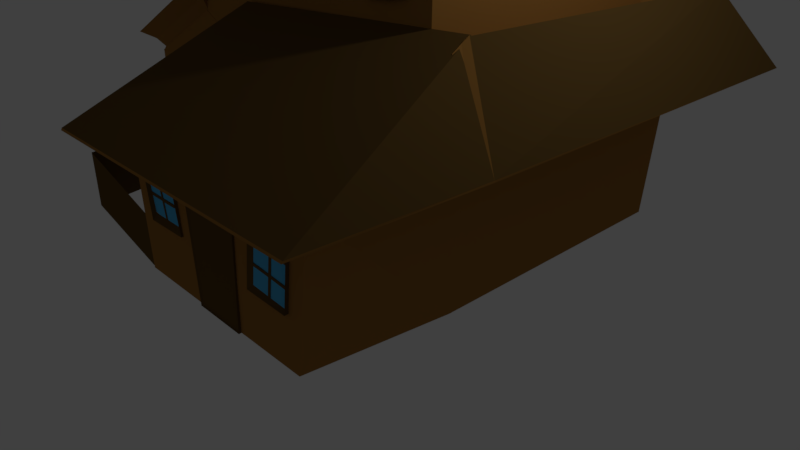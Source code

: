 # Source: house.blend  (saved by Blender 2.78.0; exported with 4.5.12 LTS)
import bpy
from mathutils import Matrix  # noqa: F401  (used for matrix-valued properties, if any)

bpy.ops.wm.read_factory_settings(use_empty=True)
scene = bpy.context.scene
scene.name = 'Scene'

# ---- collections
col_collection_1 = bpy.data.collections.new('Collection 1'); scene.collection.children.link(col_collection_1)

# ---- materials (node trees are filled in below, after node groups)
mat_material_003 = bpy.data.materials.new('Material.003')
mat_material_003.alpha_threshold = 0.0
mat_material_003.use_transparent_shadow = False
mat_material_003.diffuse_color = (0.281, 0.1228, 0.04527, 1.0)
mat_material_003.specular_color = (0.9551, 0.9114, 1.0)
mat_material_003.roughness = 0.5
mat_material_004 = bpy.data.materials.new('Material.004')
mat_material_004.alpha_threshold = 0.0
mat_material_004.use_transparent_shadow = False
mat_material_004.diffuse_color = (0.1282, 0.07211, 0.02033, 1.0)
mat_material_004.roughness = 0.5
mat_material_006 = bpy.data.materials.new('Material.006')
mat_material_006.alpha_threshold = 0.0
mat_material_006.use_transparent_shadow = False
mat_material_006.diffuse_color = (0.1574, 0.1208, 0.04289, 1.0)
mat_material_006.roughness = 0.5
mat_material_007 = bpy.data.materials.new('Material.007')
mat_material_007.alpha_threshold = 0.0
mat_material_007.use_transparent_shadow = False
mat_material_007.diffuse_color = (0.3424, 0.1625, 0.03769, 1.0)
mat_material_007.roughness = 0.5
mat_material_008 = bpy.data.materials.new('Material.008')
mat_material_008.alpha_threshold = 0.0
mat_material_008.use_transparent_shadow = False
mat_material_008.roughness = 0.5
mat_material_001 = bpy.data.materials.new('Material.001')
mat_material_001.alpha_threshold = 0.0
mat_material_001.use_transparent_shadow = False
mat_material_001.diffuse_color = (0.08625, 0.4563, 0.8, 1.0)
mat_material_001.roughness = 0.5

# ---- material node trees

# ---- world
world_world = bpy.data.worlds.new('World'); scene.world = world_world
world_world.color = (0.05088, 0.05088, 0.05088)
world_world.use_sun_shadow = False
world_world.sun_shadow_jitter_overblur = 0.0
world_world.cycles.sampling_method = 'MANUAL'

# ---- cameras
cam_camera = bpy.data.cameras.new('Camera')
cam_camera.clip_end = 100.0
cam_camera.lens = 35.0
cam_camera.sensor_width = 32.0
cam_camera.sensor_height = 18.0
cam_camera.ortho_scale = 7.314
cam_camera.dof.focus_distance = 0.0
cam_camera.dof.aperture_fstop = 128.0

# ---- lights
light_lamp = bpy.data.lights.new('Lamp', 'POINT')
light_lamp.transmission_factor = 0.0
light_lamp.cutoff_distance = 30.0
light_lamp.energy = 100.0
light_lamp.shadow_buffer_clip_start = 1.001
light_lamp.shadow_soft_size = 0.1
light_lamp.shadow_maximum_resolution = 0.006
light_lamp.use_absolute_resolution = True

# ---- meshes
me_cube_001 = bpy.data.meshes.new('Cube.001')
me_cube_001.from_pydata([(-2.277, -3.897, 0.4878), (-2.232, -4.006, 3.026), (-2.198, -1.442, 0.5088), (-2.232, -1.458, 3.026), (1.685, -3.986, 0.4772), (2.097, -4.056, 3.019), (1.987, -1.442, 0.4946), (2.21, -1.458, 3.026), (-2.346, -1.504, 3.933), (-2.346, -1.471, 3.933), (1.57, -1.52, 4.203), (1.57, -1.487, 4.203), (0.2845, -4.001, 0.4776), (-0.7381, -3.981, 0.4885), (0.4537, -4.059, 2.483), (-0.7762, -4.046, 2.53), (0.28, -3.938, 0.4767), (-0.7311, -3.918, 0.4901), (0.4555, -4.009, 2.485), (-0.7744, -3.997, 2.531), (0.2694, -3.98, 0.4959), (-0.7106, -3.962, 0.5064), (0.4315, -4.035, 2.462), (-0.7472, -4.024, 2.507), (1.531, -4.024, 1.462), (1.627, -4.029, 2.134), (0.8594, -4.055, 1.558), (0.9551, -4.06, 2.23), (1.558, -4.075, 1.403), (1.684, -4.094, 2.239), (0.7555, -4.096, 1.464), (0.8852, -4.103, 2.375), (1.555, -4.006, 1.404), (1.681, -4.025, 2.24), (0.7524, -4.026, 1.465), (0.8822, -4.033, 2.376), (-1.056, -3.936, 1.532), (-1.075, -3.999, 2.451), (-1.867, -3.943, 1.537), (-1.877, -3.99, 2.382), (-1.058, -4.005, 1.528), (-1.077, -4.068, 2.446), (-1.868, -4.013, 1.532), (-1.879, -4.059, 2.377), (-1.151, -3.975, 1.662), (-1.165, -4.021, 2.34), (-1.83, -3.956, 1.649), (-1.844, -4.003, 2.327), (-2.198, 3.559, 0.542), (-2.232, 3.542, 3.059), (1.987, 3.559, 0.5278), (2.21, 3.542, 3.059), (-3.923, -1.462, 3.998), (1.581, -1.507, 4.215), (-3.926, 3.538, 4.026), (1.777, 3.1, 3.926), (-5.634, -1.441, 0.463), (-5.668, -1.458, 2.98), (-5.634, 3.56, 0.4962), (-5.668, 3.543, 3.013), (-2.232, -1.458, 3.026), (-2.232, 3.542, 3.059), (-5.634, -1.441, 0.463), (-5.641, -1.454, 2.988), (-5.634, 3.56, 0.4962), (-5.641, 3.547, 3.021), (-3.923, -1.465, 3.993), (-3.923, 3.536, 4.026), (-3.963, -1.464, 3.967), (-3.963, 3.537, 4.001), (-5.155, -3.424, 1.529), (-5.508, -1.44, 1.459), (-5.14, -3.415, 0.4686), (-5.493, -1.432, 0.4714), (-2.256, -3.885, 1.392), (-2.276, -3.88, 0.4883), (-1.492, -3.94, 1.535), (-1.507, -3.994, 2.413), (-1.494, -4.009, 1.53), (-1.508, -4.063, 2.409), (-1.516, -3.965, 1.655), (-1.53, -4.011, 2.333), (-1.436, -3.94, 1.535), (-1.438, -4.009, 1.53), (-1.469, -3.966, 1.656), (-1.451, -3.995, 2.418), (-1.453, -4.064, 2.413), (-1.483, -4.013, 2.334), (-1.518, -3.97, 1.65), (-1.532, -4.022, 2.327), (-1.471, -3.976, 1.651), (-1.485, -4.023, 2.328), (-1.066, -3.97, 2.027), (-1.872, -3.968, 1.991), (-1.068, -4.039, 2.022), (-1.874, -4.037, 1.987), (-1.159, -4.0, 2.027), (-1.837, -3.981, 2.014), (-1.524, -3.99, 2.02), (-1.5, -3.969, 2.008), (-1.444, -3.969, 2.01), (-1.477, -3.991, 2.021), (-1.526, -3.998, 2.014), (-1.479, -4.001, 2.015), (-1.872, -3.965, 1.927), (-1.873, -4.034, 1.922), (-1.836, -3.978, 1.962), (-1.523, -3.986, 1.968), (-1.476, -3.988, 1.969), (-1.525, -3.994, 1.963), (-1.478, -3.998, 1.963), (-1.065, -3.965, 1.956), (-1.067, -4.034, 1.951), (-1.158, -3.996, 1.975), (-1.499, -3.965, 1.94), (-1.443, -3.965, 1.942), (-1.159, -3.999, 2.026), (-1.161, -4.01, 2.021), (-1.158, -3.996, 1.974), (-1.16, -4.006, 1.969), (-1.838, -3.984, 2.019), (-1.84, -3.992, 2.014), (-1.837, -3.98, 1.967), (-1.839, -3.988, 1.962), (1.312, -4.029, 2.303), (1.184, -4.015, 1.432), (1.315, -4.098, 2.302), (1.187, -4.085, 1.431), (1.316, -4.044, 2.179), (1.221, -4.038, 1.506), (1.257, -4.029, 2.312), (1.26, -4.099, 2.311), (1.27, -4.046, 2.185), (1.128, -4.017, 1.436), (1.131, -4.086, 1.435), (1.174, -4.04, 1.513), (1.319, -4.05, 2.183), (1.224, -4.049, 1.51), (1.273, -4.056, 2.189), (1.177, -4.051, 1.517), (0.8123, -4.03, 1.885), (1.613, -4.015, 1.79), (0.8154, -4.099, 1.884), (1.616, -4.084, 1.789), (0.9036, -4.057, 1.868), (1.575, -4.027, 1.773), (1.265, -4.041, 1.817), (1.243, -4.022, 1.834), (1.188, -4.023, 1.841), (1.218, -4.043, 1.823), (1.268, -4.049, 1.821), (1.221, -4.053, 1.828), (1.623, -4.016, 1.854), (1.626, -4.085, 1.853), (1.583, -4.027, 1.824), (1.272, -4.041, 1.868), (1.226, -4.043, 1.875), (1.275, -4.049, 1.873), (1.229, -4.054, 1.879), (0.8223, -4.03, 1.955), (0.8253, -4.099, 1.954), (0.911, -4.058, 1.92), (1.253, -4.023, 1.901), (1.197, -4.024, 1.908), (0.904, -4.057, 1.869), (0.9069, -4.068, 1.873), (0.9113, -4.057, 1.92), (0.9142, -4.068, 1.924), (1.575, -4.029, 1.767), (1.578, -4.037, 1.772), (1.582, -4.029, 1.819), (1.585, -4.037, 1.823), (-3.474, -1.517, 0.5018), (-4.553, -1.507, 0.4953), (-3.526, -1.507, 2.498), (-4.543, -1.505, 2.494), (-3.479, -1.454, 0.4989), (-4.547, -1.444, 0.4949), (-3.524, -1.457, 2.498), (-4.542, -1.455, 2.494), (-3.489, -1.495, 0.5194), (-4.526, -1.487, 0.5127), (-3.548, -1.484, 2.477), (-4.514, -1.483, 2.471), (-2.304, -3.158, 0.5064), (-2.27, -2.198, 0.5075), (-2.277, -3.264, 2.503), (-2.267, -2.084, 2.496), (-2.241, -3.154, 0.5029), (-2.208, -2.205, 0.5066), (-2.228, -3.266, 2.502), (-2.217, -2.086, 2.496), (-2.282, -3.143, 0.5237), (-2.251, -2.225, 0.5248), (-2.255, -3.242, 2.481), (-2.245, -2.113, 2.473), (-3.947, -1.397, 6.213), (1.557, -1.442, 6.43), (-3.95, 3.602, 6.242), (1.753, 3.165, 6.141), (-4.211, -1.604, 6.45), (1.803, -1.653, 6.688), (-4.215, 3.859, 6.482), (2.017, 3.381, 6.372), (-4.215, -1.593, 6.829), (1.799, -1.642, 7.067), (-4.219, 3.87, 6.861), (2.013, 3.392, 6.751), (-3.896, -1.312, 6.756), (1.485, -1.356, 6.969), (-3.899, 3.575, 6.784), (1.676, 3.147, 6.686), (-1.176, -1.302, 8.653), (-1.149, -1.346, 8.692), (-1.176, 3.585, 8.522), (-1.148, 3.594, 8.538), (-2.48, -1.444, 4.796), (-2.49, -1.423, 5.66), (-3.231, -1.439, 4.819), (-3.32, -1.416, 5.628), (-2.482, -1.513, 4.798), (-2.492, -1.492, 5.662), (-3.233, -1.509, 4.821), (-3.322, -1.485, 5.63), (-2.578, -1.47, 4.927), (-2.578, -1.455, 5.55), (-3.197, -1.442, 4.933), (-3.286, -1.434, 5.575), (-2.916, -1.446, 4.789), (-2.951, -1.418, 5.668), (-2.918, -1.516, 4.791), (-2.953, -1.487, 5.67), (-2.943, -1.46, 4.911), (-2.973, -1.443, 5.589), (-2.86, -1.446, 4.79), (-2.862, -1.516, 4.792), (-2.896, -1.461, 4.913), (-2.865, -1.42, 5.678), (-2.897, -1.488, 5.676), (-2.926, -1.444, 5.591), (-2.945, -1.466, 4.906), (-2.974, -1.454, 5.585), (-2.898, -1.471, 4.908), (-2.927, -1.455, 5.587), (-2.472, -1.433, 5.236), (-3.307, -1.431, 5.238), (-2.474, -1.503, 5.237), (-3.309, -1.5, 5.239), (-2.564, -1.462, 5.237), (-3.272, -1.442, 5.262), (-2.959, -1.451, 5.276), (-2.905, -1.433, 5.207), (-2.849, -1.433, 5.211), (-2.912, -1.452, 5.278), (-2.961, -1.459, 5.271), (-2.914, -1.463, 5.274), (-3.305, -1.433, 5.173), (-3.307, -1.503, 5.175), (-3.27, -1.443, 5.21), (-2.957, -1.452, 5.224), (-2.91, -1.453, 5.226), (-2.959, -1.46, 5.219), (-2.912, -1.464, 5.222), (-2.469, -1.435, 5.165), (-2.471, -1.504, 5.167), (-2.562, -1.464, 5.185), (-2.902, -1.435, 5.14), (-2.846, -1.435, 5.143), (-2.565, -1.462, 5.236), (-2.567, -1.473, 5.231), (-2.562, -1.464, 5.184), (-2.564, -1.474, 5.18), (-3.273, -1.444, 5.267), (-3.275, -1.453, 5.263), (-3.271, -1.445, 5.215), (-3.273, -1.454, 5.211), (-0.5632, -1.43, 5.699), (-1.509, -1.43, 5.732), (-0.5592, -1.464, 4.92), (-1.442, -1.473, 4.909), (-0.5634, -1.5, 5.701), (-1.509, -1.5, 5.734), (-0.5594, -1.533, 4.923), (-1.443, -1.543, 4.912), (-0.6987, -1.465, 5.61), (-1.403, -1.466, 5.64), (-0.6709, -1.475, 4.961), (-1.387, -1.488, 4.942), (-0.5812, -1.462, 5.264), (-1.461, -1.452, 5.28), (-0.5814, -1.531, 5.267), (-1.462, -1.521, 5.283), (-0.7039, -1.479, 5.245), (-1.383, -1.477, 5.255), (-0.5789, -1.458, 5.32), (-0.5791, -1.527, 5.323), (-0.7033, -1.477, 5.292), (-1.466, -1.448, 5.366), (-1.465, -1.518, 5.338), (-1.382, -1.475, 5.302), (-0.6991, -1.485, 5.244), (-1.378, -1.488, 5.254), (-0.6987, -1.487, 5.291), (-1.378, -1.486, 5.301), (-1.002, -1.427, 5.732), (-1.052, -1.48, 4.901), (-1.002, -1.496, 5.735), (-1.052, -1.55, 4.903), (-1.007, -1.462, 5.642), (-1.074, -1.489, 4.937), (-1.069, -1.478, 5.251), (-0.998, -1.455, 5.299), (-0.9985, -1.451, 5.355), (-1.069, -1.476, 5.298), (-1.065, -1.486, 5.249), (-1.064, -1.487, 5.296), (-0.987, -1.481, 4.899), (-0.9872, -1.551, 4.902), (-1.022, -1.49, 4.936), (-1.017, -1.478, 5.25), (-1.017, -1.476, 5.297), (-1.013, -1.486, 5.248), (-1.012, -1.487, 5.296), (-0.9311, -1.427, 5.731), (-0.9313, -1.497, 5.734), (-0.9551, -1.463, 5.641), (-0.9306, -1.456, 5.298), (-0.9306, -1.452, 5.354), (-1.006, -1.462, 5.642), (-1.002, -1.473, 5.64), (-0.9544, -1.462, 5.641), (-0.9499, -1.473, 5.64), (-1.079, -1.492, 4.937), (-1.075, -1.5, 4.935), (-1.027, -1.492, 4.936), (-1.022, -1.5, 4.934), (-2.48, -1.444, 4.796), (-2.49, -1.423, 5.66), (-3.231, -1.439, 4.819), (-3.32, -1.416, 5.628), (-2.482, -1.513, 4.798), (-2.492, -1.492, 5.662), (-3.233, -1.509, 4.821), (-3.322, -1.485, 5.63), (-2.578, -1.47, 4.927), (-2.578, -1.455, 5.55), (-3.197, -1.442, 4.933), (-3.286, -1.434, 5.575), (-2.916, -1.446, 4.789), (-2.951, -1.418, 5.668), (-2.918, -1.516, 4.791), (-2.953, -1.487, 5.67), (-2.943, -1.46, 4.911), (-2.973, -1.443, 5.589), (-2.86, -1.446, 4.79), (-2.862, -1.516, 4.792), (-2.896, -1.461, 4.913), (-2.865, -1.42, 5.678), (-2.897, -1.488, 5.676), (-2.926, -1.444, 5.591), (-2.945, -1.466, 4.906), (-2.974, -1.454, 5.585), (-2.898, -1.471, 4.908), (-2.927, -1.455, 5.587), (-2.472, -1.433, 5.236), (-3.307, -1.431, 5.238), (-2.474, -1.503, 5.237), (-3.309, -1.5, 5.239), (-2.564, -1.462, 5.237), (-3.272, -1.442, 5.262), (-2.959, -1.451, 5.276), (-2.905, -1.433, 5.207), (-2.849, -1.433, 5.211), (-2.912, -1.452, 5.278), (-2.961, -1.459, 5.271), (-2.914, -1.463, 5.274), (-3.305, -1.433, 5.173), (-3.307, -1.503, 5.175), (-3.27, -1.443, 5.21), (-2.957, -1.452, 5.224), (-2.91, -1.453, 5.226), (-2.959, -1.46, 5.219), (-2.912, -1.464, 5.222), (-2.469, -1.435, 5.165), (-2.471, -1.504, 5.167), (-2.562, -1.464, 5.185), (-2.902, -1.435, 5.14), (-2.846, -1.435, 5.143), (-2.565, -1.462, 5.236), (-2.567, -1.473, 5.231), (-2.562, -1.464, 5.184), (-2.564, -1.474, 5.18), (-3.273, -1.444, 5.267), (-3.275, -1.453, 5.263), (-3.271, -1.445, 5.215), (-3.273, -1.454, 5.211), (1.119, -1.454, 5.747), (0.2554, -1.459, 5.715), (1.116, -1.478, 4.996), (0.3086, -1.482, 4.887), (1.12, -1.524, 5.748), (0.2558, -1.529, 5.716), (1.116, -1.547, 4.997), (0.3091, -1.551, 4.887), (0.992, -1.488, 5.647), (0.369, -1.491, 5.632), (1.001, -1.482, 5.028), (0.3609, -1.497, 4.923), (1.137, -1.472, 5.312), (0.2588, -1.472, 5.255), (1.138, -1.542, 5.312), (0.2593, -1.541, 5.256), (1.017, -1.49, 5.282), (0.3394, -1.495, 5.236), (1.135, -1.47, 5.368), (1.136, -1.539, 5.368), (1.014, -1.49, 5.329), (0.2477, -1.471, 5.34), (0.2518, -1.54, 5.311), (0.3362, -1.495, 5.283), (1.022, -1.496, 5.281), (0.3442, -1.506, 5.235), (1.018, -1.5, 5.328), (0.3409, -1.506, 5.282), (0.6796, -1.456, 5.744), (0.6987, -1.485, 4.91), (0.68, -1.526, 5.745), (0.6991, -1.554, 4.911), (0.6819, -1.489, 5.653), (0.6738, -1.495, 4.944), (0.6523, -1.493, 5.258), (0.7192, -1.471, 5.313), (0.7141, -1.469, 5.368), (0.6491, -1.493, 5.304), (0.6572, -1.502, 5.256), (0.6539, -1.503, 5.303), (0.7634, -1.485, 4.914), (0.7638, -1.555, 4.915), (0.7257, -1.495, 4.948), (0.7043, -1.493, 5.261), (0.701, -1.492, 5.308), (0.7092, -1.501, 5.26), (0.7058, -1.503, 5.307), (0.7499, -1.456, 5.749), (0.7504, -1.525, 5.75), (0.7338, -1.489, 5.657), (0.7865, -1.471, 5.317), (0.7818, -1.469, 5.373), (0.6762, -1.478, 5.66), (0.6809, -1.489, 5.659), (0.7281, -1.478, 5.663), (0.7329, -1.488, 5.662), (0.6685, -1.497, 4.944), (0.6734, -1.506, 4.942), (0.7205, -1.497, 4.947), (0.7254, -1.505, 4.946), (2.196, -2.007, 6.9), (2.439, 3.708, 6.541), (-4.636, 4.251, 6.666), (-4.632, -1.951, 6.63), (-1.181, 4.263, 8.871), (-1.146, -1.994, 9.087), (-1.145, 4.275, 8.891), (-1.181, -1.939, 9.038), (2.196, -2.005, 6.98), (2.439, 3.71, 6.622), (-4.636, 4.253, 6.746), (-4.632, -1.949, 6.71), (-1.181, 4.265, 8.951), (-1.146, -1.992, 9.168), (-1.145, 4.276, 8.971), (-1.181, -1.937, 9.118), (2.226, -1.446, 3.081), (2.113, -4.038, 3.074), (-2.207, -3.988, 3.081), (1.588, -1.475, 4.255), (1.588, -1.508, 4.255), (-2.321, -1.491, 3.986), (-2.207, 3.545, 3.114), (2.226, 3.545, 3.114), (-3.954, 3.522, 4.031), (1.738, 3.085, 3.931), (1.599, -1.494, 4.268), (-5.61, 3.549, 3.076), (-5.61, -1.442, 3.043), (-3.935, 3.54, 4.054), (-3.935, -1.452, 4.021), (2.548, -1.568, 3.123), (2.426, -4.381, 3.115), (-2.262, -4.326, 3.123), (1.855, -1.599, 4.397), (1.868, -1.52, 4.376), (-2.373, -1.502, 4.083), (-1.761, 4.093, 3.387), (2.548, 3.848, 3.159), (-3.914, 3.56, 4.386), (2.023, 3.35, 4.05), (1.868, -1.62, 4.411), (-5.731, 3.864, 3.227), (-5.731, -1.552, 3.191), (-3.915, 3.854, 4.287), (-3.915, -1.562, 4.251), (3.078, -1.807, 3.082), (2.938, -5.016, 3.074), (-2.411, -4.954, 3.082), (2.287, -1.843, 4.537), (2.293, -1.547, 4.561), (-2.546, -1.526, 4.228), (-1.814, 5.433, 3.195), (3.078, 4.373, 3.123), (-3.948, 4.408, 4.547), (2.396, 2.984, 4.315), (2.301, -1.867, 4.552), (-6.007, 4.424, 3.35), (-5.99, -1.747, 3.307), (-3.948, 4.416, 4.545), (-3.932, -1.754, 4.502), (3.081, -1.869, 3.117), (2.955, -5.009, 3.115), (-2.393, -4.947, 3.123), (2.309, -1.573, 4.736), (2.258, -1.485, 4.715), (-2.57, -1.533, 4.382), (-1.853, 5.421, 3.188), (3.54, 4.606, 3.344), (-3.931, 4.415, 4.588), (2.888, 3.512, 4.708), (2.291, -1.583, 4.717), (-5.989, 4.431, 3.391), (-5.982, -1.672, 3.34), (-3.931, 4.423, 4.585), (-3.937, -1.705, 4.492)], [], [(0, 1, 3, 2), (8, 1, 474, 477), (6, 7, 5, 4), (4, 5, 1, 0), (2, 6, 4, 0), (3, 1, 8, 9), (11, 9, 8, 10), (5, 7, 472, 473), (7, 3, 9, 11), (51, 49, 478, 479), (15, 13, 21, 23), (16, 17, 19, 18), (13, 15, 19, 17), (14, 12, 16, 18), (15, 14, 18, 19), (12, 13, 17, 16), (20, 22, 23, 21), (12, 14, 22, 20), (14, 15, 23, 22), (13, 12, 20, 21), (153, 29, 25, 154), (125, 32, 28, 127), (146, 129, 24, 145), (142, 30, 26, 144), (140, 34, 30, 142), (131, 31, 27, 132), (147, 141, 32, 125), (152, 33, 29, 153), (127, 28, 24, 129), (130, 35, 31, 131), (99, 93, 39, 77), (79, 43, 47, 81), (77, 39, 43, 79), (82, 36, 40, 83), (104, 38, 42, 105), (92, 37, 41, 94), (98, 81, 47, 97), (83, 40, 44, 84), (105, 42, 46, 106), (94, 41, 45, 96), (48, 49, 51, 50), (48, 2, 56, 58), (7, 6, 50, 51), (6, 2, 48, 50), (3, 7, 53, 52), (10, 8, 477, 476), (49, 3, 52, 54), (59, 58, 64, 65), (2, 3, 57, 56), (49, 48, 58, 59), (58, 56, 62, 64), (62, 63, 65, 64), (61, 65, 69, 67), (57, 3, 60, 63), (3, 49, 61, 60), (56, 57, 63, 62), (49, 59, 65, 61), (66, 67, 69, 68), (60, 61, 67, 66), (63, 60, 66, 68), (54, 55, 481, 480), (70, 71, 73, 72), (70, 72, 75, 74), (42, 78, 80, 46), (107, 80, 88, 109), (38, 76, 78, 42), (85, 77, 79, 86), (86, 79, 81, 87), (100, 99, 77, 85), (92, 100, 85, 37), (41, 86, 87, 45), (37, 85, 86, 41), (96, 45, 87, 101), (78, 83, 84, 80), (76, 82, 83, 78), (103, 91, 89, 102), (87, 81, 89, 91), (80, 84, 90, 88), (101, 87, 91, 103), (101, 103, 117, 116), (110, 103, 102, 109), (113, 96, 101, 108), (111, 115, 100, 92), (115, 114, 99, 100), (81, 98, 102, 89), (112, 94, 96, 113), (43, 95, 97, 47), (107, 98, 97, 106), (111, 92, 94, 112), (39, 93, 95, 43), (114, 104, 93, 99), (76, 38, 104, 114), (36, 111, 112, 40), (80, 107, 106, 46), (40, 112, 113, 44), (82, 76, 114, 115), (36, 82, 115, 111), (44, 113, 108, 84), (90, 110, 109, 88), (84, 108, 110, 90), (109, 102, 121, 123), (95, 105, 106, 97), (93, 104, 105, 95), (118, 116, 117, 119), (103, 110, 119, 117), (108, 101, 116, 118), (110, 108, 118, 119), (120, 122, 123, 121), (98, 107, 122, 120), (107, 109, 123, 122), (102, 98, 120, 121), (29, 126, 128, 25), (155, 128, 136, 157), (33, 124, 126, 29), (133, 125, 127, 134), (134, 127, 129, 135), (148, 147, 125, 133), (140, 148, 133, 34), (30, 134, 135, 26), (34, 133, 134, 30), (144, 26, 135, 149), (126, 131, 132, 128), (124, 130, 131, 126), (151, 139, 137, 150), (135, 129, 137, 139), (128, 132, 138, 136), (149, 135, 139, 151), (149, 151, 165, 164), (158, 151, 150, 157), (161, 144, 149, 156), (159, 163, 148, 140), (163, 162, 147, 148), (129, 146, 150, 137), (160, 142, 144, 161), (28, 143, 145, 24), (155, 146, 145, 154), (159, 140, 142, 160), (32, 141, 143, 28), (162, 152, 141, 147), (124, 33, 152, 162), (35, 159, 160, 31), (128, 155, 154, 25), (31, 160, 161, 27), (130, 124, 162, 163), (35, 130, 163, 159), (27, 161, 156, 132), (138, 158, 157, 136), (132, 156, 158, 138), (157, 150, 169, 171), (143, 153, 154, 145), (141, 152, 153, 143), (166, 164, 165, 167), (151, 158, 167, 165), (156, 149, 164, 166), (158, 156, 166, 167), (168, 170, 171, 169), (146, 155, 170, 168), (155, 157, 171, 170), (150, 146, 168, 169), (175, 173, 181, 183), (176, 177, 179, 178), (173, 175, 179, 177), (174, 172, 176, 178), (175, 174, 178, 179), (172, 173, 177, 176), (180, 182, 183, 181), (172, 174, 182, 180), (174, 175, 183, 182), (173, 172, 180, 181), (187, 185, 193, 195), (188, 189, 191, 190), (185, 187, 191, 189), (186, 184, 188, 190), (187, 186, 190, 191), (184, 185, 189, 188), (192, 194, 195, 193), (184, 186, 194, 192), (186, 187, 195, 194), (185, 184, 192, 193), (54, 52, 196, 198), (52, 53, 197, 196), (199, 198, 202, 203), (198, 196, 200, 202), (55, 54, 198, 199), (53, 55, 199, 197), (200, 201, 205, 204), (201, 203, 207, 205), (197, 199, 203, 201), (196, 197, 201, 200), (207, 206, 210, 211), (206, 204, 208, 210), (202, 200, 204, 206), (203, 202, 206, 207), (208, 212, 463, 459), (211, 210, 214, 215), (205, 207, 211, 209), (204, 205, 209, 208), (213, 215, 212), (215, 214, 212), (208, 209, 213, 212), (215, 213, 461, 462), (251, 245, 219, 229), (231, 223, 227, 233), (229, 219, 223, 231), (234, 216, 220, 235), (256, 218, 222, 257), (244, 217, 221, 246), (250, 233, 227, 249), (235, 220, 224, 236), (257, 222, 226, 258), (246, 221, 225, 248), (222, 230, 232, 226), (259, 232, 240, 261), (218, 228, 230, 222), (237, 229, 231, 238), (238, 231, 233, 239), (252, 251, 229, 237), (244, 252, 237, 217), (221, 238, 239, 225), (217, 237, 238, 221), (248, 225, 239, 253), (230, 235, 236, 232), (228, 234, 235, 230), (255, 243, 241, 254), (239, 233, 241, 243), (232, 236, 242, 240), (253, 239, 243, 255), (253, 255, 269, 268), (262, 255, 254, 261), (265, 248, 253, 260), (263, 267, 252, 244), (267, 266, 251, 252), (233, 250, 254, 241), (264, 246, 248, 265), (223, 247, 249, 227), (259, 250, 249, 258), (263, 244, 246, 264), (219, 245, 247, 223), (266, 256, 245, 251), (228, 218, 256, 266), (216, 263, 264, 220), (232, 259, 258, 226), (220, 264, 265, 224), (234, 228, 266, 267), (216, 234, 267, 263), (224, 265, 260, 236), (242, 262, 261, 240), (236, 260, 262, 242), (261, 254, 273, 275), (247, 257, 258, 249), (245, 256, 257, 247), (270, 268, 269, 271), (255, 262, 271, 269), (260, 253, 268, 270), (262, 260, 270, 271), (272, 274, 275, 273), (250, 259, 274, 272), (259, 261, 275, 274), (254, 250, 272, 273), (311, 305, 279, 289), (291, 283, 287, 293), (289, 279, 283, 291), (294, 276, 280, 295), (316, 278, 282, 317), (304, 277, 281, 306), (310, 293, 287, 309), (295, 280, 284, 296), (317, 282, 286, 318), (306, 281, 285, 308), (282, 290, 292, 286), (319, 292, 300, 321), (278, 288, 290, 282), (297, 289, 291, 298), (298, 291, 293, 299), (312, 311, 289, 297), (304, 312, 297, 277), (281, 298, 299, 285), (277, 297, 298, 281), (308, 285, 299, 313), (290, 295, 296, 292), (288, 294, 295, 290), (315, 303, 301, 314), (299, 293, 301, 303), (292, 296, 302, 300), (313, 299, 303, 315), (313, 315, 329, 328), (322, 315, 314, 321), (325, 308, 313, 320), (323, 327, 312, 304), (327, 326, 311, 312), (293, 310, 314, 301), (324, 306, 308, 325), (283, 307, 309, 287), (319, 310, 309, 318), (323, 304, 306, 324), (279, 305, 307, 283), (326, 316, 305, 311), (288, 278, 316, 326), (276, 323, 324, 280), (292, 319, 318, 286), (280, 324, 325, 284), (294, 288, 326, 327), (276, 294, 327, 323), (284, 325, 320, 296), (302, 322, 321, 300), (296, 320, 322, 302), (321, 314, 333, 335), (307, 317, 318, 309), (305, 316, 317, 307), (330, 328, 329, 331), (315, 322, 331, 329), (320, 313, 328, 330), (322, 320, 330, 331), (332, 334, 335, 333), (310, 319, 334, 332), (319, 321, 335, 334), (314, 310, 332, 333), (371, 365, 339, 349), (351, 343, 347, 353), (349, 339, 343, 351), (354, 336, 340, 355), (376, 338, 342, 377), (364, 337, 341, 366), (370, 353, 347, 369), (355, 340, 344, 356), (377, 342, 346, 378), (366, 341, 345, 368), (342, 350, 352, 346), (379, 352, 360, 381), (338, 348, 350, 342), (357, 349, 351, 358), (358, 351, 353, 359), (372, 371, 349, 357), (364, 372, 357, 337), (341, 358, 359, 345), (337, 357, 358, 341), (368, 345, 359, 373), (350, 355, 356, 352), (348, 354, 355, 350), (375, 363, 361, 374), (359, 353, 361, 363), (352, 356, 362, 360), (373, 359, 363, 375), (373, 375, 389, 388), (382, 375, 374, 381), (385, 368, 373, 380), (383, 387, 372, 364), (387, 386, 371, 372), (353, 370, 374, 361), (384, 366, 368, 385), (343, 367, 369, 347), (379, 370, 369, 378), (383, 364, 366, 384), (339, 365, 367, 343), (386, 376, 365, 371), (348, 338, 376, 386), (336, 383, 384, 340), (352, 379, 378, 346), (340, 384, 385, 344), (354, 348, 386, 387), (336, 354, 387, 383), (344, 385, 380, 356), (362, 382, 381, 360), (356, 380, 382, 362), (381, 374, 393, 395), (367, 377, 378, 369), (365, 376, 377, 367), (390, 388, 389, 391), (375, 382, 391, 389), (380, 373, 388, 390), (382, 380, 390, 391), (392, 394, 395, 393), (370, 379, 394, 392), (379, 381, 395, 394), (374, 370, 392, 393), (431, 425, 399, 409), (411, 403, 407, 413), (409, 399, 403, 411), (414, 396, 400, 415), (436, 398, 402, 437), (424, 397, 401, 426), (430, 413, 407, 429), (415, 400, 404, 416), (437, 402, 406, 438), (426, 401, 405, 428), (402, 410, 412, 406), (439, 412, 420, 441), (398, 408, 410, 402), (417, 409, 411, 418), (418, 411, 413, 419), (432, 431, 409, 417), (424, 432, 417, 397), (401, 418, 419, 405), (397, 417, 418, 401), (428, 405, 419, 433), (410, 415, 416, 412), (408, 414, 415, 410), (435, 423, 421, 434), (419, 413, 421, 423), (412, 416, 422, 420), (433, 419, 423, 435), (433, 435, 449, 448), (442, 435, 434, 441), (445, 428, 433, 440), (443, 447, 432, 424), (447, 446, 431, 432), (413, 430, 434, 421), (444, 426, 428, 445), (403, 427, 429, 407), (439, 430, 429, 438), (443, 424, 426, 444), (399, 425, 427, 403), (446, 436, 425, 431), (408, 398, 436, 446), (396, 443, 444, 400), (412, 439, 438, 406), (400, 444, 445, 404), (414, 408, 446, 447), (396, 414, 447, 443), (404, 445, 440, 416), (422, 442, 441, 420), (416, 440, 442, 422), (441, 434, 453, 455), (427, 437, 438, 429), (425, 436, 437, 427), (450, 448, 449, 451), (435, 442, 451, 449), (440, 433, 448, 450), (442, 440, 450, 451), (452, 454, 455, 453), (430, 439, 454, 452), (439, 441, 455, 454), (434, 430, 452, 453), (462, 461, 469, 470), (457, 462, 470, 465), (214, 210, 458, 460), (211, 215, 462, 457), (209, 211, 457, 456), (212, 214, 460, 463), (213, 209, 456, 461), (210, 208, 459, 458), (464, 465, 470, 469), (466, 467, 471, 468), (458, 459, 467, 466), (461, 456, 464, 469), (463, 460, 468, 471), (460, 458, 466, 468), (456, 457, 465, 464), (459, 463, 471, 467), (478, 480, 495, 493), (482, 472, 487, 497), (477, 474, 489, 492), (476, 477, 492, 491), (481, 482, 497, 496), (55, 53, 482, 481), (69, 65, 483, 485), (7, 51, 479, 472), (65, 63, 484, 483), (1, 5, 473, 474), (7, 11, 475, 472), (53, 7, 472, 482), (63, 68, 486, 484), (68, 69, 485, 486), (49, 54, 480, 478), (11, 10, 476, 475), (499, 501, 516, 514), (490, 491, 506, 505), (495, 496, 511, 510), (500, 498, 513, 515), (489, 488, 503, 504), (472, 475, 490, 487), (483, 484, 499, 498), (479, 478, 493, 494), (473, 472, 487, 488), (486, 485, 500, 501), (472, 479, 494, 487), (474, 473, 488, 489), (485, 483, 498, 500), (480, 481, 496, 495), (475, 476, 491, 490), (484, 486, 501, 499), (504, 503, 518, 519), (502, 509, 524, 517), (516, 515, 530, 531), (503, 502, 517, 518), (509, 508, 523, 524), (496, 497, 512, 511), (491, 492, 507, 506), (492, 489, 504, 507), (497, 487, 502, 512), (493, 495, 510, 508), (487, 490, 505, 502), (498, 499, 514, 513), (494, 493, 508, 509), (488, 487, 502, 503), (501, 500, 515, 516), (487, 494, 509, 502), (517, 524, 526, 527), (519, 518, 521, 522), (518, 517, 520, 521), (524, 523, 525, 526), (528, 529, 531, 530), (515, 513, 528, 530), (510, 511, 526, 525), (505, 506, 521, 520), (514, 516, 531, 529), (511, 512, 527, 526), (506, 507, 522, 521), (507, 504, 519, 522), (512, 502, 517, 527), (508, 510, 525, 523), (502, 505, 520, 517), (513, 514, 529, 528)])
me_cube_001.polygons.foreach_set('material_index', [3, 3, 3, 3, 3, 3, 3, 3, 3, 3, 1, 1, 1, 1, 1, 1, 1, 1, 1, 1, 1, 1, 5, 1, 1, 1, 1, 1, 1, 1, 1, 1, 1, 1, 1, 1, 5, 1, 1, 1, 3, 3, 3, 3, 3, 3, 3, 3, 3, 3, 3, 3, 3, 3, 3, 3, 3, 3, 3, 3, 3, 1, 1, 1, 1, 1, 1, 1, 1, 1, 1, 1, 5, 1, 1, 1, 1, 1, 1, 1, 1, 1, 1, 1, 1, 1, 1, 1, 1, 1, 1, 1, 1, 5, 1, 1, 1, 5, 1, 1, 1, 1, 1, 1, 1, 1, 1, 1, 1, 1, 1, 1, 1, 1, 1, 1, 1, 1, 1, 1, 5, 1, 1, 1, 1, 1, 1, 1, 1, 1, 1, 1, 1, 1, 1, 1, 1, 1, 1, 1, 1, 5, 1, 1, 1, 5, 1, 1, 1, 1, 1, 1, 1, 1, 1, 1, 1, 1, 1, 1, 1, 1, 1, 1, 1, 1, 1, 1, 1, 1, 1, 1, 1, 1, 1, 1, 1, 1, 1, 3, 3, 1, 1, 3, 3, 1, 1, 1, 1, 1, 1, 1, 1, 3, 1, 1, 1, 3, 3, 3, 3, 0, 0, 0, 0, 0, 0, 0, 0, 0, 0, 0, 0, 0, 0, 0, 0, 0, 0, 0, 0, 0, 0, 0, 0, 0, 0, 0, 0, 0, 0, 0, 0, 0, 0, 0, 0, 0, 0, 0, 0, 0, 0, 0, 0, 0, 0, 0, 0, 0, 0, 0, 0, 0, 0, 0, 0, 0, 0, 1, 1, 1, 1, 1, 1, 5, 1, 1, 1, 1, 1, 1, 1, 1, 1, 1, 1, 1, 5, 1, 1, 1, 1, 1, 1, 1, 1, 1, 1, 1, 1, 1, 1, 1, 1, 1, 1, 1, 1, 5, 1, 1, 1, 5, 1, 1, 1, 1, 1, 1, 1, 1, 1, 1, 1, 1, 1, 1, 1, 1, 1, 1, 1, 5, 1, 1, 1, 1, 1, 1, 1, 1, 1, 1, 1, 1, 5, 1, 1, 1, 1, 1, 1, 1, 1, 1, 1, 1, 1, 1, 1, 1, 1, 1, 1, 1, 1, 5, 1, 1, 1, 5, 1, 1, 1, 1, 1, 1, 1, 1, 1, 1, 1, 1, 1, 1, 1, 1, 1, 1, 1, 5, 1, 1, 1, 1, 1, 1, 1, 1, 1, 1, 1, 1, 5, 1, 1, 1, 1, 1, 1, 1, 1, 1, 1, 1, 1, 1, 1, 1, 1, 1, 1, 1, 1, 5, 1, 1, 1, 5, 1, 1, 1, 1, 1, 1, 1, 1, 1, 1, 1, 1, 1, 3, 1, 1, 1, 1, 3, 3, 1, 1, 1, 1, 3, 3, 1, 1, 3, 3, 3, 3, 3, 3, 3, 3, 3, 3, 3, 3, 3, 3, 3, 3, 3, 3, 3, 3, 3, 3, 3, 3, 3, 3, 3, 3, 3, 3, 3, 3, 3, 3, 3, 3, 3, 3, 3, 3, 3, 3, 3, 3, 3, 3, 3, 3, 3, 1, 1, 1, 1, 1, 3, 3, 3, 3, 3, 3, 3, 3, 3, 3, 3])
me_cube_001.materials.append(mat_material_003)
me_cube_001.materials.append(mat_material_004)
me_cube_001.materials.append(mat_material_006)
me_cube_001.materials.append(mat_material_007)
me_cube_001.materials.append(mat_material_008)
me_cube_001.materials.append(mat_material_001)
me_cube_001.use_remesh_preserve_volume = False
me_cube_001.use_remesh_preserve_attributes = False
me_cube_001.use_mirror_vertex_groups = False
me_cube_001.update()

# ---- objects
ob_cube = bpy.data.objects.new('Cube', me_cube_001)
ob_lamp = bpy.data.objects.new('Lamp', light_lamp)
ob_camera = bpy.data.objects.new('Camera', cam_camera)

# ---- transforms, parenting, visibility, modifiers, constraints
ob_cube.location = (0.4695, 0.5227, -0.1496)
ob_cube.scale = (0.7382, 0.7382, 0.7382)
ob_cube.lineart.crease_threshold = 0.0
ob_lamp.location = (4.076, 1.005, 5.904)
ob_lamp.rotation_euler = (0.6503, 0.05522, 1.866)
ob_lamp.lock_rotations_4d = False
ob_lamp.empty_display_type = 'ARROWS'
ob_lamp.color = (0.0, 0.0, 0.0, 0.0)
ob_lamp.lineart.crease_threshold = 0.0
ob_camera.location = (7.481, -6.508, 5.344)
ob_camera.rotation_euler = (1.109, 0.0, 0.8149)
ob_camera.lock_rotations_4d = False
ob_camera.empty_display_type = 'ARROWS'
ob_camera.color = (0.0, 0.0, 0.0, 0.0)
ob_camera.display_type = 'WIRE'
ob_camera.lineart.crease_threshold = 0.0

# ---- collection membership
col_collection_1.objects.link(ob_cube)
col_collection_1.objects.link(ob_lamp)
col_collection_1.objects.link(ob_camera)

# ---- scene / render settings (as saved in the file)
scene.camera = ob_camera
scene.frame_start = 1; scene.frame_end = 250; scene.frame_set(8)
scene.render.engine = 'BLENDER_EEVEE_NEXT'
scene.render.resolution_percentage = 50
scene.render.dither_intensity = 0.0
scene.cycles.use_denoising = False
scene.cycles.samples = 128
scene.cycles.sampling_pattern = 'TABULATED_SOBOL'
scene.cycles.light_sampling_threshold = 0.0
scene.cycles.use_adaptive_sampling = False
scene.cycles.use_light_tree = False
scene.cycles.blur_glossy = 0.0
scene.cycles.sample_clamp_indirect = 0.0
scene.view_settings.view_transform = 'Standard'
bpy.context.view_layer.update()

